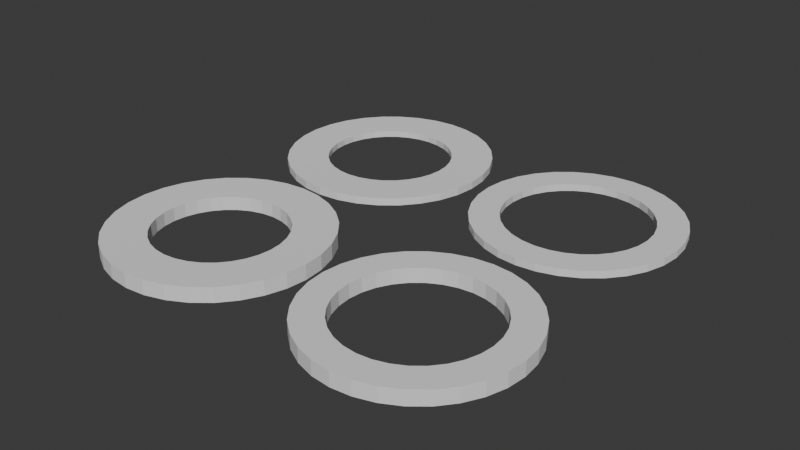 # Source: embellecedor-cerradura.blend  (saved by Blender 4.2.66; exported with 4.5.12 LTS)
import bpy
from mathutils import Matrix  # noqa: F401  (used for matrix-valued properties, if any)

bpy.ops.wm.read_factory_settings(use_empty=True)
scene = bpy.context.scene
scene.name = 'Scene'

# ---- collections
col_collection = bpy.data.collections.new('Collection'); scene.collection.children.link(col_collection)

# ---- world
world_world = bpy.data.worlds.new('World'); scene.world = world_world
world_world.use_nodes = True; world_world.node_tree.nodes.clear()
_N = world_world.node_tree.nodes; _L = world_world.node_tree.links
n0 = _N.new('ShaderNodeOutputWorld'); n0.name = 'World Output'; n0.location = (300, 300)
n1 = _N.new('ShaderNodeBackground'); n1.name = 'Background'; n1.location = (10, 300)
n1.inputs[0].default_value = (0.05088, 0.05088, 0.05088, 1.0)
_L.new(n1.outputs[0], n0.inputs[0])
n0.is_active_output = True
world_world.color = (0.05088, 0.05088, 0.05088)
world_world.use_sun_shadow = False
world_world.sun_shadow_jitter_overblur = 0.0

# ---- meshes
me_circle = bpy.data.meshes.new('Circle')
me_circle.from_pydata([(0.0, 1.0, 0.0), (-0.1951, 0.9808, 0.0), (-0.3827, 0.9239, 0.0), (-0.5556, 0.8315, 0.0), (-0.7071, 0.7071, 0.0), (-0.8315, 0.5556, 0.0), (-0.9239, 0.3827, 0.0), (-0.9808, 0.1951, 0.0), (-1.0, 0.0, 0.0), (-0.9808, -0.1951, 0.0), (-0.9239, -0.3827, 0.0), (-0.8315, -0.5556, 0.0), (-0.7071, -0.7071, 0.0), (-0.5556, -0.8315, 0.0), (-0.3827, -0.9239, 0.0), (-0.1951, -0.9808, 0.0), (0.0, -1.0, 0.0), (0.1951, -0.9808, 0.0), (0.3827, -0.9239, 0.0), (0.5556, -0.8315, 0.0), (0.7071, -0.7071, 0.0), (0.8315, -0.5556, 0.0), (0.9239, -0.3827, 0.0), (0.9808, -0.1951, 0.0), (1.0, 0.0, 0.0), (0.9808, 0.1951, 0.0), (0.9239, 0.3827, 0.0), (0.8315, 0.5556, 0.0), (0.7071, 0.7071, 0.0), (0.5556, 0.8315, 0.0), (0.3827, 0.9239, 0.0), (0.1951, 0.9808, 0.0), (4.185e-09, 1.404, 0.0), (-0.2739, 1.377, 0.0), (-0.5372, 1.297, 0.0), (-0.78, 1.167, 0.0), (-0.9927, 0.9927, 0.0), (-1.167, 0.78, 0.0), (-1.297, 0.5372, 0.0), (-1.377, 0.2739, 0.0), (-1.404, -5.15e-09, 0.0), (-1.377, -0.2739, 0.0), (-1.297, -0.5372, 0.0), (-1.167, -0.78, 0.0), (-0.9927, -0.9927, 0.0), (-0.78, -1.167, 0.0), (-0.5372, -1.297, 0.0), (-0.2739, -1.377, 0.0), (4.185e-09, -1.404, 0.0), (0.2739, -1.377, 0.0), (0.5372, -1.297, 0.0), (0.78, -1.167, 0.0), (0.9927, -0.9927, 0.0), (1.167, -0.78, 0.0), (1.297, -0.5372, 0.0), (1.377, -0.2739, 0.0), (1.404, -5.15e-09, 0.0), (1.377, 0.2739, 0.0), (1.297, 0.5372, 0.0), (1.167, 0.78, 0.0), (0.9927, 0.9927, 0.0), (0.78, 1.167, 0.0), (0.5372, 1.297, 0.0), (0.2739, 1.377, 0.0), (0.0, 1.0, 0.2), (-0.1951, 0.9808, 0.2), (-0.3827, 0.9239, 0.2), (-0.5556, 0.8315, 0.2), (-0.7071, 0.7071, 0.2), (-0.8315, 0.5556, 0.2), (-0.9239, 0.3827, 0.2), (-0.9808, 0.1951, 0.2), (-1.0, 0.0, 0.2), (-0.9808, -0.1951, 0.2), (-0.9239, -0.3827, 0.2), (-0.8315, -0.5556, 0.2), (-0.7071, -0.7071, 0.2), (-0.5556, -0.8315, 0.2), (-0.3827, -0.9239, 0.2), (-0.1951, -0.9808, 0.2), (0.0, -1.0, 0.2), (0.1951, -0.9808, 0.2), (0.3827, -0.9239, 0.2), (0.5556, -0.8315, 0.2), (0.7071, -0.7071, 0.2), (0.8315, -0.5556, 0.2), (0.9239, -0.3827, 0.2), (0.9808, -0.1951, 0.2), (1.0, 0.0, 0.2), (0.9808, 0.1951, 0.2), (0.9239, 0.3827, 0.2), (0.8315, 0.5556, 0.2), (0.7071, 0.7071, 0.2), (0.5556, 0.8315, 0.2), (0.3827, 0.9239, 0.2), (0.1951, 0.9808, 0.2), (4.185e-09, 1.404, 0.2), (-0.2739, 1.377, 0.2), (-0.5372, 1.297, 0.2), (-0.78, 1.167, 0.2), (-0.9927, 0.9927, 0.2), (-1.167, 0.78, 0.2), (-1.297, 0.5372, 0.2), (-1.377, 0.2739, 0.2), (-1.404, -5.15e-09, 0.2), (-1.377, -0.2739, 0.2), (-1.297, -0.5372, 0.2), (-1.167, -0.78, 0.2), (-0.9927, -0.9927, 0.2), (-0.78, -1.167, 0.2), (-0.5372, -1.297, 0.2), (-0.2739, -1.377, 0.2), (4.185e-09, -1.404, 0.2), (0.2739, -1.377, 0.2), (0.5372, -1.297, 0.2), (0.78, -1.167, 0.2), (0.9927, -0.9927, 0.2), (1.167, -0.78, 0.2), (1.297, -0.5372, 0.2), (1.377, -0.2739, 0.2), (1.404, -5.15e-09, 0.2), (1.377, 0.2739, 0.2), (1.297, 0.5372, 0.2), (1.167, 0.78, 0.2), (0.9927, 0.9927, 0.2), (0.78, 1.167, 0.2), (0.5372, 1.297, 0.2), (0.2739, 1.377, 0.2)], [], [(108, 76, 75, 107), (27, 59, 58, 26), (16, 48, 47, 15), (15, 47, 46, 14), (51, 50, 18, 19), (91, 90, 122, 123), (20, 52, 51, 19), (17, 49, 48, 16), (1, 33, 32, 0), (18, 50, 49, 17), (44, 43, 11, 12), (62, 61, 29, 30), (24, 56, 55, 23), (41, 40, 8, 9), (21, 53, 52, 20), (46, 45, 13, 14), (8, 40, 39, 7), (45, 44, 12, 13), (11, 43, 42, 10), (42, 41, 9, 10), (23, 55, 54, 22), (80, 79, 111, 112), (31, 63, 62, 30), (5, 37, 36, 4), (72, 71, 103, 104), (61, 60, 28, 29), (35, 34, 2, 3), (0, 32, 63, 31), (57, 56, 24, 25), (7, 39, 38, 6), (60, 59, 27, 28), (58, 57, 25, 26), (84, 83, 115, 116), (22, 54, 53, 21), (4, 36, 35, 3), (2, 34, 33, 1), (65, 64, 96, 97), (126, 94, 93, 125), (115, 83, 82, 114), (85, 84, 116, 117), (82, 81, 113, 114), (75, 74, 106, 107), (110, 78, 77, 109), (88, 87, 119, 120), (79, 78, 110, 111), (109, 77, 76, 108), (81, 80, 112, 113), (105, 73, 72, 104), (6, 38, 37, 5), (106, 74, 73, 105), (87, 86, 118, 119), (95, 94, 126, 127), (69, 68, 100, 101), (125, 93, 92, 124), (99, 67, 66, 98), (64, 95, 127, 96), (121, 89, 88, 120), (71, 70, 102, 103), (124, 92, 91, 123), (122, 90, 89, 121), (86, 85, 117, 118), (68, 67, 99, 100), (66, 65, 97, 98), (70, 69, 101, 102), (39, 40, 104, 103), (14, 13, 77, 78), (40, 41, 105, 104), (15, 14, 78, 79), (41, 42, 106, 105), (16, 15, 79, 80), (42, 43, 107, 106), (17, 16, 80, 81), (43, 44, 108, 107), (18, 17, 81, 82), (44, 45, 109, 108), (19, 18, 82, 83), (45, 46, 110, 109), (20, 19, 83, 84), (46, 47, 111, 110), (21, 20, 84, 85), (47, 48, 112, 111), (22, 21, 85, 86), (48, 49, 113, 112), (23, 22, 86, 87), (49, 50, 114, 113), (24, 23, 87, 88), (50, 51, 115, 114), (25, 24, 88, 89), (51, 52, 116, 115), (26, 25, 89, 90), (52, 53, 117, 116), (27, 26, 90, 91), (1, 0, 64, 65), (53, 54, 118, 117), (28, 27, 91, 92), (2, 1, 65, 66), (54, 55, 119, 118), (29, 28, 92, 93), (3, 2, 66, 67), (55, 56, 120, 119), (30, 29, 93, 94), (4, 3, 67, 68), (56, 57, 121, 120), (31, 30, 94, 95), (5, 4, 68, 69), (57, 58, 122, 121), (0, 31, 95, 64), (6, 5, 69, 70), (58, 59, 123, 122), (32, 33, 97, 96), (7, 6, 70, 71), (59, 60, 124, 123), (33, 34, 98, 97), (8, 7, 71, 72), (60, 61, 125, 124), (34, 35, 99, 98), (9, 8, 72, 73), (61, 62, 126, 125), (35, 36, 100, 99), (10, 9, 73, 74), (62, 63, 127, 126), (36, 37, 101, 100), (11, 10, 74, 75), (63, 32, 96, 127), (37, 38, 102, 101), (12, 11, 75, 76), (38, 39, 103, 102), (13, 12, 76, 77)])
me_circle.update()
me_circle_002 = bpy.data.meshes.new('Circle.002')
me_circle_002.from_pydata([(-2.681e-08, 0.8876, 0.005622), (-0.1732, 0.8705, 0.005622), (-0.3397, 0.82, 0.005622), (-0.4931, 0.738, 0.005622), (-0.6276, 0.6276, 0.005622), (-0.738, 0.4931, 0.005622), (-0.82, 0.3397, 0.005622), (-0.8705, 0.1732, 0.005622), (-0.8876, 1.676e-09, 0.005622), (-0.8705, -0.1732, 0.005622), (-0.82, -0.3397, 0.005622), (-0.738, -0.4931, 0.005622), (-0.6276, -0.6276, 0.005622), (-0.4931, -0.738, 0.005622), (-0.3397, -0.82, 0.005622), (-0.1732, -0.8705, 0.005622), (-2.681e-08, -0.8876, 0.005622), (0.1732, -0.8705, 0.005622), (0.3397, -0.82, 0.005622), (0.4931, -0.738, 0.005622), (0.6276, -0.6276, 0.005622), (0.738, -0.4931, 0.005622), (0.82, -0.3397, 0.005622), (0.8705, -0.1732, 0.005622), (0.8876, 1.676e-09, 0.005622), (0.8705, 0.1732, 0.005622), (0.82, 0.3397, 0.005622), (0.738, 0.4931, 0.005622), (0.6276, 0.6276, 0.005622), (0.4931, 0.738, 0.005622), (0.3397, 0.82, 0.005622), (0.1732, 0.8705, 0.005622), (1.564e-08, 1.47, -0.002361), (-0.2868, 1.442, -0.002361), (-0.5626, 1.358, -0.002361), (-0.8168, 1.222, -0.002361), (-1.04, 1.04, -0.002361), (-1.222, 0.8168, -0.002361), (-1.358, 0.5626, -0.002361), (-1.442, 0.2868, -0.002361), (-1.47, -5.657e-09, -0.002361), (-1.442, -0.2868, -0.002361), (-1.358, -0.5626, -0.002361), (-1.222, -0.8168, -0.002361), (-1.04, -1.04, -0.002361), (-0.8168, -1.222, -0.002361), (-0.5626, -1.358, -0.002361), (-0.2868, -1.442, -0.002361), (1.564e-08, -1.47, -0.002361), (0.2868, -1.442, -0.002361), (0.5626, -1.358, -0.002361), (0.8168, -1.222, -0.002361), (1.04, -1.04, -0.002361), (1.222, -0.8168, -0.002361), (1.358, -0.5626, -0.002361), (1.442, -0.2868, -0.002361), (1.47, -5.657e-09, -0.002361), (1.442, 0.2868, -0.002361), (1.358, 0.5626, -0.002361), (1.222, 0.8168, -0.002361), (1.04, 1.04, -0.002361), (0.8168, 1.222, -0.002361), (0.5626, 1.358, -0.002361), (0.2868, 1.442, -0.002361), (-2.681e-08, 0.8876, 0.1944), (-0.1732, 0.8705, 0.1944), (-0.3397, 0.82, 0.1944), (-0.4931, 0.738, 0.1944), (-0.6276, 0.6276, 0.1944), (-0.738, 0.4931, 0.1944), (-0.82, 0.3397, 0.1944), (-0.8705, 0.1732, 0.1944), (-0.8876, 1.676e-09, 0.1944), (-0.8705, -0.1732, 0.1944), (-0.82, -0.3397, 0.1944), (-0.738, -0.4931, 0.1944), (-0.6276, -0.6276, 0.1944), (-0.4931, -0.738, 0.1944), (-0.3397, -0.82, 0.1944), (-0.1732, -0.8705, 0.1944), (-2.681e-08, -0.8876, 0.1944), (0.1732, -0.8705, 0.1944), (0.3397, -0.82, 0.1944), (0.4931, -0.738, 0.1944), (0.6276, -0.6276, 0.1944), (0.738, -0.4931, 0.1944), (0.82, -0.3397, 0.1944), (0.8705, -0.1732, 0.1944), (0.8876, 1.676e-09, 0.1944), (0.8705, 0.1732, 0.1944), (0.82, 0.3397, 0.1944), (0.738, 0.4931, 0.1944), (0.6276, 0.6276, 0.1944), (0.4931, 0.738, 0.1944), (0.3397, 0.82, 0.1944), (0.1732, 0.8705, 0.1944), (1.564e-08, 1.47, 0.2024), (-0.2868, 1.442, 0.2024), (-0.5626, 1.358, 0.2024), (-0.8168, 1.222, 0.2024), (-1.04, 1.04, 0.2024), (-1.222, 0.8168, 0.2024), (-1.358, 0.5626, 0.2024), (-1.442, 0.2868, 0.2024), (-1.47, -5.657e-09, 0.2024), (-1.442, -0.2868, 0.2024), (-1.358, -0.5626, 0.2024), (-1.222, -0.8168, 0.2024), (-1.04, -1.04, 0.2024), (-0.8168, -1.222, 0.2024), (-0.5626, -1.358, 0.2024), (-0.2868, -1.442, 0.2024), (1.564e-08, -1.47, 0.2024), (0.2868, -1.442, 0.2024), (0.5626, -1.358, 0.2024), (0.8168, -1.222, 0.2024), (1.04, -1.04, 0.2024), (1.222, -0.8168, 0.2024), (1.358, -0.5626, 0.2024), (1.442, -0.2868, 0.2024), (1.47, -5.657e-09, 0.2024), (1.442, 0.2868, 0.2024), (1.358, 0.5626, 0.2024), (1.222, 0.8168, 0.2024), (1.04, 1.04, 0.2024), (0.8168, 1.222, 0.2024), (0.5626, 1.358, 0.2024), (0.2868, 1.442, 0.2024)], [], [(108, 76, 75, 107), (27, 59, 58, 26), (16, 48, 47, 15), (15, 47, 46, 14), (51, 50, 18, 19), (91, 90, 122, 123), (20, 52, 51, 19), (17, 49, 48, 16), (1, 33, 32, 0), (18, 50, 49, 17), (44, 43, 11, 12), (62, 61, 29, 30), (24, 56, 55, 23), (41, 40, 8, 9), (21, 53, 52, 20), (46, 45, 13, 14), (8, 40, 39, 7), (45, 44, 12, 13), (11, 43, 42, 10), (42, 41, 9, 10), (23, 55, 54, 22), (80, 79, 111, 112), (31, 63, 62, 30), (5, 37, 36, 4), (72, 71, 103, 104), (61, 60, 28, 29), (35, 34, 2, 3), (0, 32, 63, 31), (57, 56, 24, 25), (7, 39, 38, 6), (60, 59, 27, 28), (58, 57, 25, 26), (84, 83, 115, 116), (22, 54, 53, 21), (4, 36, 35, 3), (2, 34, 33, 1), (65, 64, 96, 97), (126, 94, 93, 125), (115, 83, 82, 114), (85, 84, 116, 117), (82, 81, 113, 114), (75, 74, 106, 107), (110, 78, 77, 109), (88, 87, 119, 120), (79, 78, 110, 111), (109, 77, 76, 108), (81, 80, 112, 113), (105, 73, 72, 104), (6, 38, 37, 5), (106, 74, 73, 105), (87, 86, 118, 119), (95, 94, 126, 127), (69, 68, 100, 101), (125, 93, 92, 124), (99, 67, 66, 98), (64, 95, 127, 96), (121, 89, 88, 120), (71, 70, 102, 103), (124, 92, 91, 123), (122, 90, 89, 121), (86, 85, 117, 118), (68, 67, 99, 100), (66, 65, 97, 98), (70, 69, 101, 102), (39, 40, 104, 103), (14, 13, 77, 78), (40, 41, 105, 104), (15, 14, 78, 79), (41, 42, 106, 105), (16, 15, 79, 80), (42, 43, 107, 106), (17, 16, 80, 81), (43, 44, 108, 107), (18, 17, 81, 82), (44, 45, 109, 108), (19, 18, 82, 83), (45, 46, 110, 109), (20, 19, 83, 84), (46, 47, 111, 110), (21, 20, 84, 85), (47, 48, 112, 111), (22, 21, 85, 86), (48, 49, 113, 112), (23, 22, 86, 87), (49, 50, 114, 113), (24, 23, 87, 88), (50, 51, 115, 114), (25, 24, 88, 89), (51, 52, 116, 115), (26, 25, 89, 90), (52, 53, 117, 116), (27, 26, 90, 91), (1, 0, 64, 65), (53, 54, 118, 117), (28, 27, 91, 92), (2, 1, 65, 66), (54, 55, 119, 118), (29, 28, 92, 93), (3, 2, 66, 67), (55, 56, 120, 119), (30, 29, 93, 94), (4, 3, 67, 68), (56, 57, 121, 120), (31, 30, 94, 95), (5, 4, 68, 69), (57, 58, 122, 121), (0, 31, 95, 64), (6, 5, 69, 70), (58, 59, 123, 122), (32, 33, 97, 96), (7, 6, 70, 71), (59, 60, 124, 123), (33, 34, 98, 97), (8, 7, 71, 72), (60, 61, 125, 124), (34, 35, 99, 98), (9, 8, 72, 73), (61, 62, 126, 125), (35, 36, 100, 99), (10, 9, 73, 74), (62, 63, 127, 126), (36, 37, 101, 100), (11, 10, 74, 75), (63, 32, 96, 127), (37, 38, 102, 101), (12, 11, 75, 76), (38, 39, 103, 102), (13, 12, 76, 77)])
me_circle_002.update()
me_circle_003 = bpy.data.meshes.new('Circle.003')
me_circle_003.from_pydata([(0.0, 1.0, 0.0), (-0.1951, 0.9808, 0.0), (-0.3827, 0.9239, 0.0), (-0.5556, 0.8315, 0.0), (-0.7071, 0.7071, 0.0), (-0.8315, 0.5556, 0.0), (-0.9239, 0.3827, 0.0), (-0.9808, 0.1951, 0.0), (-1.0, 0.0, 0.0), (-0.9808, -0.1951, 0.0), (-0.9239, -0.3827, 0.0), (-0.8315, -0.5556, 0.0), (-0.7071, -0.7071, 0.0), (-0.5556, -0.8315, 0.0), (-0.3827, -0.9239, 0.0), (-0.1951, -0.9808, 0.0), (0.0, -1.0, 0.0), (0.1951, -0.9808, 0.0), (0.3827, -0.9239, 0.0), (0.5556, -0.8315, 0.0), (0.7071, -0.7071, 0.0), (0.8315, -0.5556, 0.0), (0.9239, -0.3827, 0.0), (0.9808, -0.1951, 0.0), (1.0, 0.0, 0.0), (0.9808, 0.1951, 0.0), (0.9239, 0.3827, 0.0), (0.8315, 0.5556, 0.0), (0.7071, 0.7071, 0.0), (0.5556, 0.8315, 0.0), (0.3827, 0.9239, 0.0), (0.1951, 0.9808, 0.0), (4.185e-09, 1.404, 0.0), (-0.2739, 1.377, 0.0), (-0.5372, 1.297, 0.0), (-0.78, 1.167, 0.0), (-0.9927, 0.9927, 0.0), (-1.167, 0.78, 0.0), (-1.297, 0.5372, 0.0), (-1.377, 0.2739, 0.0), (-1.404, -5.15e-09, 0.0), (-1.377, -0.2739, 0.0), (-1.297, -0.5372, 0.0), (-1.167, -0.78, 0.0), (-0.9927, -0.9927, 0.0), (-0.78, -1.167, 0.0), (-0.5372, -1.297, 0.0), (-0.2739, -1.377, 0.0), (4.185e-09, -1.404, 0.0), (0.2739, -1.377, 0.0), (0.5372, -1.297, 0.0), (0.78, -1.167, 0.0), (0.9927, -0.9927, 0.0), (1.167, -0.78, 0.0), (1.297, -0.5372, 0.0), (1.377, -0.2739, 0.0), (1.404, -5.15e-09, 0.0), (1.377, 0.2739, 0.0), (1.297, 0.5372, 0.0), (1.167, 0.78, 0.0), (0.9927, 0.9927, 0.0), (0.78, 1.167, 0.0), (0.5372, 1.297, 0.0), (0.2739, 1.377, 0.0), (0.0, 1.0, 0.1), (-0.1951, 0.9808, 0.1), (-0.3827, 0.9239, 0.1), (-0.5556, 0.8315, 0.1), (-0.7071, 0.7071, 0.1), (-0.8315, 0.5556, 0.1), (-0.9239, 0.3827, 0.1), (-0.9808, 0.1951, 0.1), (-1.0, 0.0, 0.1), (-0.9808, -0.1951, 0.1), (-0.9239, -0.3827, 0.1), (-0.8315, -0.5556, 0.1), (-0.7071, -0.7071, 0.1), (-0.5556, -0.8315, 0.1), (-0.3827, -0.9239, 0.1), (-0.1951, -0.9808, 0.1), (0.0, -1.0, 0.1), (0.1951, -0.9808, 0.1), (0.3827, -0.9239, 0.1), (0.5556, -0.8315, 0.1), (0.7071, -0.7071, 0.1), (0.8315, -0.5556, 0.1), (0.9239, -0.3827, 0.1), (0.9808, -0.1951, 0.1), (1.0, 0.0, 0.1), (0.9808, 0.1951, 0.1), (0.9239, 0.3827, 0.1), (0.8315, 0.5556, 0.1), (0.7071, 0.7071, 0.1), (0.5556, 0.8315, 0.1), (0.3827, 0.9239, 0.1), (0.1951, 0.9808, 0.1), (4.185e-09, 1.404, 0.1), (-0.2739, 1.377, 0.1), (-0.5372, 1.297, 0.1), (-0.78, 1.167, 0.1), (-0.9927, 0.9927, 0.1), (-1.167, 0.78, 0.1), (-1.297, 0.5372, 0.1), (-1.377, 0.2739, 0.1), (-1.404, -5.15e-09, 0.1), (-1.377, -0.2739, 0.1), (-1.297, -0.5372, 0.1), (-1.167, -0.78, 0.1), (-0.9927, -0.9927, 0.1), (-0.78, -1.167, 0.1), (-0.5372, -1.297, 0.1), (-0.2739, -1.377, 0.1), (4.185e-09, -1.404, 0.1), (0.2739, -1.377, 0.1), (0.5372, -1.297, 0.1), (0.78, -1.167, 0.1), (0.9927, -0.9927, 0.1), (1.167, -0.78, 0.1), (1.297, -0.5372, 0.1), (1.377, -0.2739, 0.1), (1.404, -5.15e-09, 0.1), (1.377, 0.2739, 0.1), (1.297, 0.5372, 0.1), (1.167, 0.78, 0.1), (0.9927, 0.9927, 0.1), (0.78, 1.167, 0.1), (0.5372, 1.297, 0.1), (0.2739, 1.377, 0.1)], [], [(108, 76, 75, 107), (27, 59, 58, 26), (16, 48, 47, 15), (15, 47, 46, 14), (51, 50, 18, 19), (91, 90, 122, 123), (20, 52, 51, 19), (17, 49, 48, 16), (1, 33, 32, 0), (18, 50, 49, 17), (44, 43, 11, 12), (62, 61, 29, 30), (24, 56, 55, 23), (41, 40, 8, 9), (21, 53, 52, 20), (46, 45, 13, 14), (8, 40, 39, 7), (45, 44, 12, 13), (11, 43, 42, 10), (42, 41, 9, 10), (23, 55, 54, 22), (80, 79, 111, 112), (31, 63, 62, 30), (5, 37, 36, 4), (72, 71, 103, 104), (61, 60, 28, 29), (35, 34, 2, 3), (0, 32, 63, 31), (57, 56, 24, 25), (7, 39, 38, 6), (60, 59, 27, 28), (58, 57, 25, 26), (84, 83, 115, 116), (22, 54, 53, 21), (4, 36, 35, 3), (2, 34, 33, 1), (65, 64, 96, 97), (126, 94, 93, 125), (115, 83, 82, 114), (85, 84, 116, 117), (82, 81, 113, 114), (75, 74, 106, 107), (110, 78, 77, 109), (88, 87, 119, 120), (79, 78, 110, 111), (109, 77, 76, 108), (81, 80, 112, 113), (105, 73, 72, 104), (6, 38, 37, 5), (106, 74, 73, 105), (87, 86, 118, 119), (95, 94, 126, 127), (69, 68, 100, 101), (125, 93, 92, 124), (99, 67, 66, 98), (64, 95, 127, 96), (121, 89, 88, 120), (71, 70, 102, 103), (124, 92, 91, 123), (122, 90, 89, 121), (86, 85, 117, 118), (68, 67, 99, 100), (66, 65, 97, 98), (70, 69, 101, 102), (39, 40, 104, 103), (14, 13, 77, 78), (40, 41, 105, 104), (15, 14, 78, 79), (41, 42, 106, 105), (16, 15, 79, 80), (42, 43, 107, 106), (17, 16, 80, 81), (43, 44, 108, 107), (18, 17, 81, 82), (44, 45, 109, 108), (19, 18, 82, 83), (45, 46, 110, 109), (20, 19, 83, 84), (46, 47, 111, 110), (21, 20, 84, 85), (47, 48, 112, 111), (22, 21, 85, 86), (48, 49, 113, 112), (23, 22, 86, 87), (49, 50, 114, 113), (24, 23, 87, 88), (50, 51, 115, 114), (25, 24, 88, 89), (51, 52, 116, 115), (26, 25, 89, 90), (52, 53, 117, 116), (27, 26, 90, 91), (1, 0, 64, 65), (53, 54, 118, 117), (28, 27, 91, 92), (2, 1, 65, 66), (54, 55, 119, 118), (29, 28, 92, 93), (3, 2, 66, 67), (55, 56, 120, 119), (30, 29, 93, 94), (4, 3, 67, 68), (56, 57, 121, 120), (31, 30, 94, 95), (5, 4, 68, 69), (57, 58, 122, 121), (0, 31, 95, 64), (6, 5, 69, 70), (58, 59, 123, 122), (32, 33, 97, 96), (7, 6, 70, 71), (59, 60, 124, 123), (33, 34, 98, 97), (8, 7, 71, 72), (60, 61, 125, 124), (34, 35, 99, 98), (9, 8, 72, 73), (61, 62, 126, 125), (35, 36, 100, 99), (10, 9, 73, 74), (62, 63, 127, 126), (36, 37, 101, 100), (11, 10, 74, 75), (63, 32, 96, 127), (37, 38, 102, 101), (12, 11, 75, 76), (38, 39, 103, 102), (13, 12, 76, 77)])
me_circle_003.update()
me_circle_004 = bpy.data.meshes.new('Circle.004')
me_circle_004.from_pydata([(-2.681e-08, 0.8876, 0.005622), (-0.1732, 0.8705, 0.005622), (-0.3397, 0.82, 0.005622), (-0.4931, 0.738, 0.005622), (-0.6276, 0.6276, 0.005622), (-0.738, 0.4931, 0.005622), (-0.82, 0.3397, 0.005622), (-0.8705, 0.1732, 0.005622), (-0.8876, 1.676e-09, 0.005622), (-0.8705, -0.1732, 0.005622), (-0.82, -0.3397, 0.005622), (-0.738, -0.4931, 0.005622), (-0.6276, -0.6276, 0.005622), (-0.4931, -0.738, 0.005622), (-0.3397, -0.82, 0.005622), (-0.1732, -0.8705, 0.005622), (-2.681e-08, -0.8876, 0.005622), (0.1732, -0.8705, 0.005622), (0.3397, -0.82, 0.005622), (0.4931, -0.738, 0.005622), (0.6276, -0.6276, 0.005622), (0.738, -0.4931, 0.005622), (0.82, -0.3397, 0.005622), (0.8705, -0.1732, 0.005622), (0.8876, 1.676e-09, 0.005622), (0.8705, 0.1732, 0.005622), (0.82, 0.3397, 0.005622), (0.738, 0.4931, 0.005622), (0.6276, 0.6276, 0.005622), (0.4931, 0.738, 0.005622), (0.3397, 0.82, 0.005622), (0.1732, 0.8705, 0.005622), (1.564e-08, 1.47, -0.002361), (-0.2868, 1.442, -0.002361), (-0.5626, 1.358, -0.002361), (-0.8168, 1.222, -0.002361), (-1.04, 1.04, -0.002361), (-1.222, 0.8168, -0.002361), (-1.358, 0.5626, -0.002361), (-1.442, 0.2868, -0.002361), (-1.47, -5.657e-09, -0.002361), (-1.442, -0.2868, -0.002361), (-1.358, -0.5626, -0.002361), (-1.222, -0.8168, -0.002361), (-1.04, -1.04, -0.002361), (-0.8168, -1.222, -0.002361), (-0.5626, -1.358, -0.002361), (-0.2868, -1.442, -0.002361), (1.564e-08, -1.47, -0.002361), (0.2868, -1.442, -0.002361), (0.5626, -1.358, -0.002361), (0.8168, -1.222, -0.002361), (1.04, -1.04, -0.002361), (1.222, -0.8168, -0.002361), (1.358, -0.5626, -0.002361), (1.442, -0.2868, -0.002361), (1.47, -5.657e-09, -0.002361), (1.442, 0.2868, -0.002361), (1.358, 0.5626, -0.002361), (1.222, 0.8168, -0.002361), (1.04, 1.04, -0.002361), (0.8168, 1.222, -0.002361), (0.5626, 1.358, -0.002361), (0.2868, 1.442, -0.002361), (-2.681e-08, 0.8876, 0.09438), (-0.1732, 0.8705, 0.09438), (-0.3397, 0.82, 0.09438), (-0.4931, 0.738, 0.09438), (-0.6276, 0.6276, 0.09438), (-0.738, 0.4931, 0.09438), (-0.82, 0.3397, 0.09438), (-0.8705, 0.1732, 0.09438), (-0.8876, 1.676e-09, 0.09438), (-0.8705, -0.1732, 0.09438), (-0.82, -0.3397, 0.09438), (-0.738, -0.4931, 0.09438), (-0.6276, -0.6276, 0.09438), (-0.4931, -0.738, 0.09438), (-0.3397, -0.82, 0.09438), (-0.1732, -0.8705, 0.09438), (-2.681e-08, -0.8876, 0.09438), (0.1732, -0.8705, 0.09438), (0.3397, -0.82, 0.09438), (0.4931, -0.738, 0.09438), (0.6276, -0.6276, 0.09438), (0.738, -0.4931, 0.09438), (0.82, -0.3397, 0.09438), (0.8705, -0.1732, 0.09438), (0.8876, 1.676e-09, 0.09438), (0.8705, 0.1732, 0.09438), (0.82, 0.3397, 0.09438), (0.738, 0.4931, 0.09438), (0.6276, 0.6276, 0.09438), (0.4931, 0.738, 0.09438), (0.3397, 0.82, 0.09438), (0.1732, 0.8705, 0.09438), (1.564e-08, 1.47, 0.1024), (-0.2868, 1.442, 0.1024), (-0.5626, 1.358, 0.1024), (-0.8168, 1.222, 0.1024), (-1.04, 1.04, 0.1024), (-1.222, 0.8168, 0.1024), (-1.358, 0.5626, 0.1024), (-1.442, 0.2868, 0.1024), (-1.47, -5.657e-09, 0.1024), (-1.442, -0.2868, 0.1024), (-1.358, -0.5626, 0.1024), (-1.222, -0.8168, 0.1024), (-1.04, -1.04, 0.1024), (-0.8168, -1.222, 0.1024), (-0.5626, -1.358, 0.1024), (-0.2868, -1.442, 0.1024), (1.564e-08, -1.47, 0.1024), (0.2868, -1.442, 0.1024), (0.5626, -1.358, 0.1024), (0.8168, -1.222, 0.1024), (1.04, -1.04, 0.1024), (1.222, -0.8168, 0.1024), (1.358, -0.5626, 0.1024), (1.442, -0.2868, 0.1024), (1.47, -5.657e-09, 0.1024), (1.442, 0.2868, 0.1024), (1.358, 0.5626, 0.1024), (1.222, 0.8168, 0.1024), (1.04, 1.04, 0.1024), (0.8168, 1.222, 0.1024), (0.5626, 1.358, 0.1024), (0.2868, 1.442, 0.1024)], [], [(108, 76, 75, 107), (27, 59, 58, 26), (16, 48, 47, 15), (15, 47, 46, 14), (51, 50, 18, 19), (91, 90, 122, 123), (20, 52, 51, 19), (17, 49, 48, 16), (1, 33, 32, 0), (18, 50, 49, 17), (44, 43, 11, 12), (62, 61, 29, 30), (24, 56, 55, 23), (41, 40, 8, 9), (21, 53, 52, 20), (46, 45, 13, 14), (8, 40, 39, 7), (45, 44, 12, 13), (11, 43, 42, 10), (42, 41, 9, 10), (23, 55, 54, 22), (80, 79, 111, 112), (31, 63, 62, 30), (5, 37, 36, 4), (72, 71, 103, 104), (61, 60, 28, 29), (35, 34, 2, 3), (0, 32, 63, 31), (57, 56, 24, 25), (7, 39, 38, 6), (60, 59, 27, 28), (58, 57, 25, 26), (84, 83, 115, 116), (22, 54, 53, 21), (4, 36, 35, 3), (2, 34, 33, 1), (65, 64, 96, 97), (126, 94, 93, 125), (115, 83, 82, 114), (85, 84, 116, 117), (82, 81, 113, 114), (75, 74, 106, 107), (110, 78, 77, 109), (88, 87, 119, 120), (79, 78, 110, 111), (109, 77, 76, 108), (81, 80, 112, 113), (105, 73, 72, 104), (6, 38, 37, 5), (106, 74, 73, 105), (87, 86, 118, 119), (95, 94, 126, 127), (69, 68, 100, 101), (125, 93, 92, 124), (99, 67, 66, 98), (64, 95, 127, 96), (121, 89, 88, 120), (71, 70, 102, 103), (124, 92, 91, 123), (122, 90, 89, 121), (86, 85, 117, 118), (68, 67, 99, 100), (66, 65, 97, 98), (70, 69, 101, 102), (39, 40, 104, 103), (14, 13, 77, 78), (40, 41, 105, 104), (15, 14, 78, 79), (41, 42, 106, 105), (16, 15, 79, 80), (42, 43, 107, 106), (17, 16, 80, 81), (43, 44, 108, 107), (18, 17, 81, 82), (44, 45, 109, 108), (19, 18, 82, 83), (45, 46, 110, 109), (20, 19, 83, 84), (46, 47, 111, 110), (21, 20, 84, 85), (47, 48, 112, 111), (22, 21, 85, 86), (48, 49, 113, 112), (23, 22, 86, 87), (49, 50, 114, 113), (24, 23, 87, 88), (50, 51, 115, 114), (25, 24, 88, 89), (51, 52, 116, 115), (26, 25, 89, 90), (52, 53, 117, 116), (27, 26, 90, 91), (1, 0, 64, 65), (53, 54, 118, 117), (28, 27, 91, 92), (2, 1, 65, 66), (54, 55, 119, 118), (29, 28, 92, 93), (3, 2, 66, 67), (55, 56, 120, 119), (30, 29, 93, 94), (4, 3, 67, 68), (56, 57, 121, 120), (31, 30, 94, 95), (5, 4, 68, 69), (57, 58, 122, 121), (0, 31, 95, 64), (6, 5, 69, 70), (58, 59, 123, 122), (32, 33, 97, 96), (7, 6, 70, 71), (59, 60, 124, 123), (33, 34, 98, 97), (8, 7, 71, 72), (60, 61, 125, 124), (34, 35, 99, 98), (9, 8, 72, 73), (61, 62, 126, 125), (35, 36, 100, 99), (10, 9, 73, 74), (62, 63, 127, 126), (36, 37, 101, 100), (11, 10, 74, 75), (63, 32, 96, 127), (37, 38, 102, 101), (12, 11, 75, 76), (38, 39, 103, 102), (13, 12, 76, 77)])
me_circle_004.update()

# ---- objects
ob_circle = bpy.data.objects.new('Circle', me_circle)
ob_circle_001 = bpy.data.objects.new('Circle.001', me_circle_002)
ob_circle_002 = bpy.data.objects.new('Circle.002', me_circle_003)
ob_circle_003 = bpy.data.objects.new('Circle.003', me_circle_004)

# ---- transforms, parenting, visibility, modifiers, constraints
ob_circle.location = (0.0, 0.0, 0.0)
ob_circle_001.location = (-3.145, 0.0, 0.0)
ob_circle_002.location = (0.0, 3.253, 0.0)
ob_circle_003.location = (-3.145, 3.253, 0.0)

# ---- collection membership
col_collection.objects.link(ob_circle)
col_collection.objects.link(ob_circle_001)
col_collection.objects.link(ob_circle_002)
col_collection.objects.link(ob_circle_003)

# ---- scene / render settings (as saved in the file)
scene.frame_start = 1; scene.frame_end = 250; scene.frame_set(1)
scene.render.engine = 'BLENDER_EEVEE_NEXT'
scene.unit_settings.scale_length = 0.01
bpy.context.view_layer.update()

# ---- added for rendering (the .blend has no active camera and no usable light): camera, sun
cam_auto = bpy.data.cameras.new('AutoCamera')
cam_auto.lens = 50.0
cam_auto.sensor_width = 36.0
cam_auto.clip_end = 1000.0
ob_auto_camera = bpy.data.objects.new('AutoCamera', cam_auto)
scene.collection.objects.link(ob_auto_camera)
ob_auto_camera.location = (6.38706, -7.96511, 6.49432)
ob_auto_camera.rotation_euler = (1.09748, -7.21219e-08, 0.694738)
scene.camera = ob_auto_camera
light_auto_sun = bpy.data.lights.new('AutoSun', 'SUN')
light_auto_sun.energy = 3.0
light_auto_sun.angle = 0.0523599
ob_auto_sun = bpy.data.objects.new('AutoSun', light_auto_sun)
scene.collection.objects.link(ob_auto_sun)
ob_auto_sun.rotation_euler = (0.872665, 0.174533, 0.523599)
bpy.context.view_layer.update()
